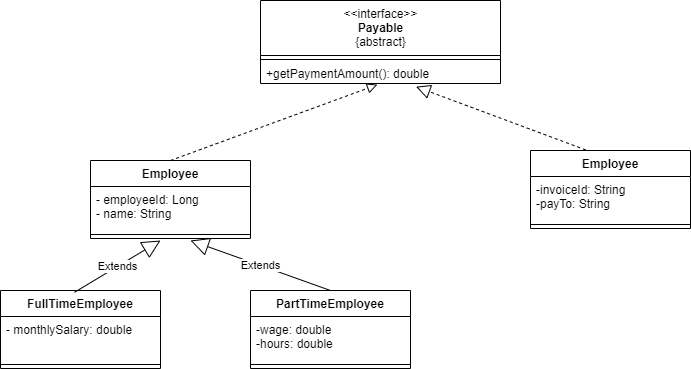

The diagram above was exported from draw.io. Its source (the exported page's mxGraphModel, read from the mxfile embedded in the PNG):
<mxGraphModel dx="580" dy="575" grid="1" gridSize="10" guides="1" tooltips="1" connect="1" arrows="1" fold="1" page="1" pageScale="1" pageWidth="1100" pageHeight="850" background="#ffffff" math="0" shadow="0">
  <root>
    <mxCell id="0" />
    <mxCell id="1" parent="0" />
    <mxCell id="2" value="&amp;lt;&amp;lt;interface&amp;gt;&amp;gt;&lt;br&gt;&lt;b&gt;Payable&lt;/b&gt;&lt;br&gt;{abstract}" style="swimlane;fontStyle=0;align=center;verticalAlign=top;childLayout=stackLayout;horizontal=1;startSize=55;horizontalStack=0;resizeParent=1;resizeParentMax=0;resizeLast=0;collapsible=0;marginBottom=0;html=1;" vertex="1" parent="1">
      <mxGeometry x="270" y="170" width="240" height="83" as="geometry" />
    </mxCell>
    <mxCell id="7" value="" style="line;strokeWidth=1;fillColor=none;align=left;verticalAlign=middle;spacingTop=-1;spacingLeft=3;spacingRight=3;rotatable=0;labelPosition=right;points=[];portConstraint=eastwest;" vertex="1" parent="2">
      <mxGeometry y="55" width="240" height="8" as="geometry" />
    </mxCell>
    <mxCell id="9" value="+getPaymentAmount(): double" style="text;html=1;strokeColor=none;fillColor=none;align=left;verticalAlign=middle;spacingLeft=4;spacingRight=4;overflow=hidden;rotatable=0;points=[[0,0.5],[1,0.5]];portConstraint=eastwest;" vertex="1" parent="2">
      <mxGeometry y="63" width="240" height="20" as="geometry" />
    </mxCell>
    <mxCell id="16" value="Employee" style="swimlane;fontStyle=1;align=center;verticalAlign=top;childLayout=stackLayout;horizontal=1;startSize=26;horizontalStack=0;resizeParent=1;resizeParentMax=0;resizeLast=0;collapsible=1;marginBottom=0;" vertex="1" parent="1">
      <mxGeometry x="100" y="330" width="160" height="78" as="geometry" />
    </mxCell>
    <mxCell id="17" value="- employeeId: Long&#10;- name: String" style="text;strokeColor=none;fillColor=none;align=left;verticalAlign=top;spacingLeft=4;spacingRight=4;overflow=hidden;rotatable=0;points=[[0,0.5],[1,0.5]];portConstraint=eastwest;" vertex="1" parent="16">
      <mxGeometry y="26" width="160" height="44" as="geometry" />
    </mxCell>
    <mxCell id="18" value="" style="line;strokeWidth=1;fillColor=none;align=left;verticalAlign=middle;spacingTop=-1;spacingLeft=3;spacingRight=3;rotatable=0;labelPosition=right;points=[];portConstraint=eastwest;" vertex="1" parent="16">
      <mxGeometry y="70" width="160" height="8" as="geometry" />
    </mxCell>
    <mxCell id="21" value="Employee" style="swimlane;fontStyle=1;align=center;verticalAlign=top;childLayout=stackLayout;horizontal=1;startSize=26;horizontalStack=0;resizeParent=1;resizeParentMax=0;resizeLast=0;collapsible=1;marginBottom=0;" vertex="1" parent="1">
      <mxGeometry x="540" y="320" width="160" height="78" as="geometry" />
    </mxCell>
    <mxCell id="22" value="-invoiceId: String&#10;-payTo: String" style="text;strokeColor=none;fillColor=none;align=left;verticalAlign=top;spacingLeft=4;spacingRight=4;overflow=hidden;rotatable=0;points=[[0,0.5],[1,0.5]];portConstraint=eastwest;" vertex="1" parent="21">
      <mxGeometry y="26" width="160" height="44" as="geometry" />
    </mxCell>
    <mxCell id="23" value="" style="line;strokeWidth=1;fillColor=none;align=left;verticalAlign=middle;spacingTop=-1;spacingLeft=3;spacingRight=3;rotatable=0;labelPosition=right;points=[];portConstraint=eastwest;" vertex="1" parent="21">
      <mxGeometry y="70" width="160" height="8" as="geometry" />
    </mxCell>
    <mxCell id="25" value="FullTimeEmployee" style="swimlane;fontStyle=1;align=center;verticalAlign=top;childLayout=stackLayout;horizontal=1;startSize=26;horizontalStack=0;resizeParent=1;resizeParentMax=0;resizeLast=0;collapsible=1;marginBottom=0;" vertex="1" parent="1">
      <mxGeometry x="10" y="460" width="160" height="78" as="geometry" />
    </mxCell>
    <mxCell id="26" value="- monthlySalary: double" style="text;strokeColor=none;fillColor=none;align=left;verticalAlign=top;spacingLeft=4;spacingRight=4;overflow=hidden;rotatable=0;points=[[0,0.5],[1,0.5]];portConstraint=eastwest;" vertex="1" parent="25">
      <mxGeometry y="26" width="160" height="44" as="geometry" />
    </mxCell>
    <mxCell id="27" value="" style="line;strokeWidth=1;fillColor=none;align=left;verticalAlign=middle;spacingTop=-1;spacingLeft=3;spacingRight=3;rotatable=0;labelPosition=right;points=[];portConstraint=eastwest;" vertex="1" parent="25">
      <mxGeometry y="70" width="160" height="8" as="geometry" />
    </mxCell>
    <mxCell id="28" value="PartTimeEmployee" style="swimlane;fontStyle=1;align=center;verticalAlign=top;childLayout=stackLayout;horizontal=1;startSize=26;horizontalStack=0;resizeParent=1;resizeParentMax=0;resizeLast=0;collapsible=1;marginBottom=0;" vertex="1" parent="1">
      <mxGeometry x="260" y="460" width="160" height="78" as="geometry" />
    </mxCell>
    <mxCell id="29" value="-wage: double&#10;-hours: double" style="text;strokeColor=none;fillColor=none;align=left;verticalAlign=top;spacingLeft=4;spacingRight=4;overflow=hidden;rotatable=0;points=[[0,0.5],[1,0.5]];portConstraint=eastwest;" vertex="1" parent="28">
      <mxGeometry y="26" width="160" height="44" as="geometry" />
    </mxCell>
    <mxCell id="30" value="" style="line;strokeWidth=1;fillColor=none;align=left;verticalAlign=middle;spacingTop=-1;spacingLeft=3;spacingRight=3;rotatable=0;labelPosition=right;points=[];portConstraint=eastwest;" vertex="1" parent="28">
      <mxGeometry y="70" width="160" height="8" as="geometry" />
    </mxCell>
    <mxCell id="32" value="Extends" style="endArrow=block;endSize=16;endFill=0;html=1;exitX=0.463;exitY=0.023;exitDx=0;exitDy=0;exitPerimeter=0;" edge="1" parent="1" source="25">
      <mxGeometry width="160" relative="1" as="geometry">
        <mxPoint x="110" y="430" as="sourcePoint" />
        <mxPoint x="170" y="410" as="targetPoint" />
      </mxGeometry>
    </mxCell>
    <mxCell id="33" value="Extends" style="endArrow=block;endSize=16;endFill=0;html=1;exitX=0.5;exitY=0;exitDx=0;exitDy=0;" edge="1" parent="1" source="28">
      <mxGeometry width="160" relative="1" as="geometry">
        <mxPoint x="94.08000000000004" y="471.7940000000001" as="sourcePoint" />
        <mxPoint x="200" y="410" as="targetPoint" />
      </mxGeometry>
    </mxCell>
    <mxCell id="34" value="" style="endArrow=block;dashed=1;endFill=0;endSize=12;html=1;exitX=0.345;exitY=-0.008;exitDx=0;exitDy=0;exitPerimeter=0;entryX=0.648;entryY=1.16;entryDx=0;entryDy=0;entryPerimeter=0;" edge="1" parent="1" source="21" target="9">
      <mxGeometry width="160" relative="1" as="geometry">
        <mxPoint x="210" y="300" as="sourcePoint" />
        <mxPoint x="420" y="287" as="targetPoint" />
      </mxGeometry>
    </mxCell>
    <mxCell id="37" value="" style="endArrow=block;startArrow=none;endFill=0;startFill=0;endSize=8;html=1;verticalAlign=bottom;dashed=1;labelBackgroundColor=none;exitX=0.5;exitY=0;exitDx=0;exitDy=0;entryX=0.487;entryY=1.06;entryDx=0;entryDy=0;entryPerimeter=0;" edge="1" parent="1" source="16" target="9">
      <mxGeometry width="160" relative="1" as="geometry">
        <mxPoint x="210" y="300" as="sourcePoint" />
        <mxPoint x="370" y="300" as="targetPoint" />
      </mxGeometry>
    </mxCell>
  </root>
</mxGraphModel>